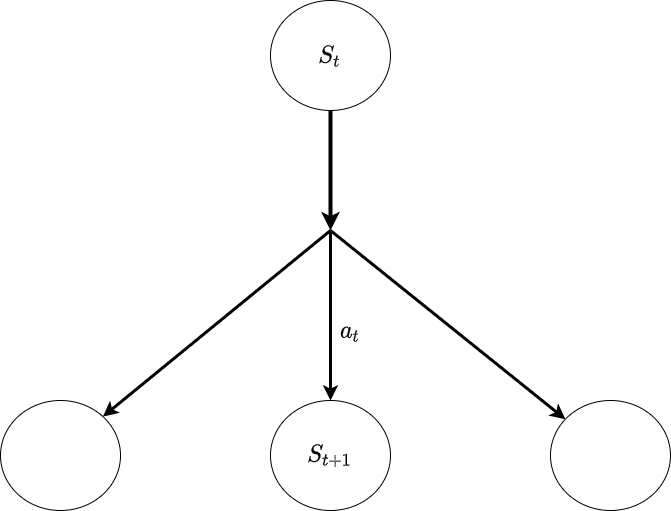

The diagram above was exported from draw.io. Its source (the exported page's mxGraphModel, read from the mxfile embedded in the PNG):
<mxGraphModel dx="1422" dy="713" grid="1" gridSize="10" guides="1" tooltips="1" connect="1" arrows="1" fold="1" page="1" pageScale="1" pageWidth="850" pageHeight="1100" math="1" shadow="0">
  <root>
    <mxCell id="0" />
    <mxCell id="1" parent="0" />
    <mxCell id="zCCt5HCUJf7yfZGEsa9O-1" value="&lt;font style=&quot;font-size: 20px&quot;&gt;$$S_t$$&lt;/font&gt;" style="ellipse;whiteSpace=wrap;html=1;" vertex="1" parent="1">
      <mxGeometry x="320" y="70" width="120" height="110" as="geometry" />
    </mxCell>
    <mxCell id="zCCt5HCUJf7yfZGEsa9O-2" value="" style="ellipse;whiteSpace=wrap;html=1;" vertex="1" parent="1">
      <mxGeometry x="50" y="470" width="120" height="110" as="geometry" />
    </mxCell>
    <mxCell id="zCCt5HCUJf7yfZGEsa9O-3" value="&lt;font style=&quot;font-size: 20px&quot;&gt;$$S_{t+1}$$&lt;/font&gt;" style="ellipse;whiteSpace=wrap;html=1;" vertex="1" parent="1">
      <mxGeometry x="320" y="470" width="120" height="110" as="geometry" />
    </mxCell>
    <mxCell id="zCCt5HCUJf7yfZGEsa9O-4" value="" style="ellipse;whiteSpace=wrap;html=1;" vertex="1" parent="1">
      <mxGeometry x="600" y="470" width="120" height="110" as="geometry" />
    </mxCell>
    <mxCell id="zCCt5HCUJf7yfZGEsa9O-5" value="" style="endArrow=classic;html=1;entryX=1;entryY=0;entryDx=0;entryDy=0;strokeWidth=3;" edge="1" parent="1" target="zCCt5HCUJf7yfZGEsa9O-2">
      <mxGeometry width="50" height="50" relative="1" as="geometry">
        <mxPoint x="380" y="300" as="sourcePoint" />
        <mxPoint x="380" y="300" as="targetPoint" />
      </mxGeometry>
    </mxCell>
    <mxCell id="zCCt5HCUJf7yfZGEsa9O-6" value="" style="endArrow=classic;html=1;entryX=0.5;entryY=0;entryDx=0;entryDy=0;strokeWidth=3;" edge="1" parent="1" target="zCCt5HCUJf7yfZGEsa9O-3">
      <mxGeometry width="50" height="50" relative="1" as="geometry">
        <mxPoint x="380" y="300" as="sourcePoint" />
        <mxPoint x="450" y="400" as="targetPoint" />
      </mxGeometry>
    </mxCell>
    <mxCell id="zCCt5HCUJf7yfZGEsa9O-7" value="" style="endArrow=classic;html=1;strokeWidth=3;" edge="1" parent="1" target="zCCt5HCUJf7yfZGEsa9O-4">
      <mxGeometry width="50" height="50" relative="1" as="geometry">
        <mxPoint x="380" y="300" as="sourcePoint" />
        <mxPoint x="450" y="400" as="targetPoint" />
      </mxGeometry>
    </mxCell>
    <mxCell id="zCCt5HCUJf7yfZGEsa9O-8" value="" style="endArrow=classic;html=1;exitX=0.5;exitY=1;exitDx=0;exitDy=0;strokeWidth=4;" edge="1" parent="1" source="zCCt5HCUJf7yfZGEsa9O-1">
      <mxGeometry width="50" height="50" relative="1" as="geometry">
        <mxPoint x="400" y="450" as="sourcePoint" />
        <mxPoint x="380" y="300" as="targetPoint" />
      </mxGeometry>
    </mxCell>
    <mxCell id="2" value="&lt;font style=&quot;font-size: 20px&quot;&gt;`a_t`&lt;/font&gt;" style="text;html=1;align=center;verticalAlign=middle;resizable=0;points=[];autosize=1;" vertex="1" parent="1">
      <mxGeometry x="370" y="390" width="60" height="20" as="geometry" />
    </mxCell>
  </root>
</mxGraphModel>